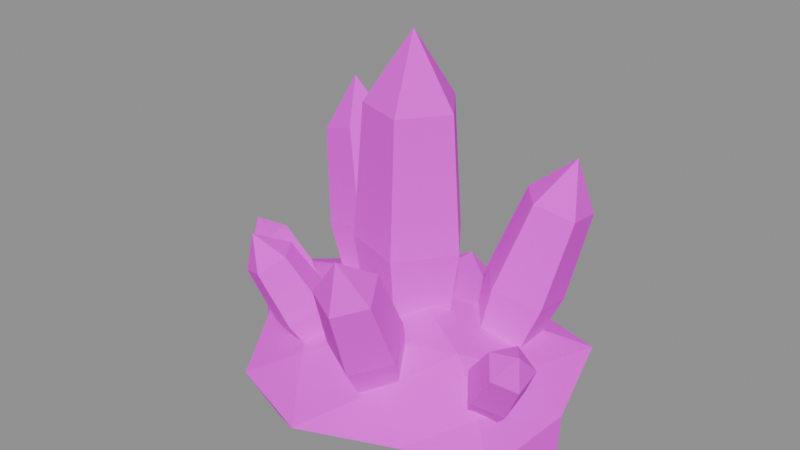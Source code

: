# Source: res_crystal_raw.blend  (saved by Blender 5.3.31; exported with 4.5.12 LTS)
import bpy
from mathutils import Matrix  # noqa: F401  (used for matrix-valued properties, if any)

bpy.ops.wm.read_factory_settings(use_empty=True)
scene = bpy.context.scene
scene.name = 'Scene'

# ---- images (referenced by path relative to the original .blend; pixels are not part of the script)
import os
ASSET_DIR = os.environ.get("B2B_ASSET_DIR", "")  # directory of the original .blend (textures are referenced by path, not embedded)
HERE = os.path.dirname(os.path.abspath(__file__))  # packed textures are extracted next to this script under _unpacked/

def load_image(name, relpath, width, height, colorspace="sRGB"):
    """Load a texture the original file referenced (path relative to the .blend, or extracted next to this script)."""
    p = next((c for c in (os.path.join(HERE, relpath), os.path.join(ASSET_DIR, relpath)) if relpath and os.path.exists(c)), "")
    if p:
        img = bpy.data.images.load(p, check_existing=True)
        img.name = name
    else:  # same state as the original file: an image datablock whose file is absent (Cycles renders it pink)
        img = bpy.data.images.new(name, width, height)
        img.source = "FILE"
        img.filepath = "//" + (relpath or name)
    img.colorspace_settings.name = colorspace
    return img
img_village_palette_png = load_image('village_palette.png', 'village_palette.png', 1024, 1024, 'sRGB')

# ---- materials (node trees are filled in below, after node groups)
mat_villagepalette = bpy.data.materials.new('VillagePalette')

# ---- material node trees
mat_villagepalette.use_nodes = True; mat_villagepalette.node_tree.nodes.clear()
_N = mat_villagepalette.node_tree.nodes; _L = mat_villagepalette.node_tree.links
n0 = _N.new('ShaderNodeBsdfPrincipled'); n0.name = 'Principled BSDF'; n0.location = (-200, 100)
n0.inputs[2].default_value = 0.9
n0.inputs[10].default_value = 0.005
n1 = _N.new('ShaderNodeOutputMaterial'); n1.name = 'Material Output'; n1.location = (200, 100)
n2 = _N.new('ShaderNodeTexImage'); n2.name = 'Image Texture'; n2.location = (-320, 300)
n2.image = img_village_palette_png
_L.new(n0.outputs[0], n1.inputs[0])
_L.new(n2.outputs[0], n0.inputs[0])
n1.is_active_output = True

# ---- meshes
me_res_crystal_raw = bpy.data.meshes.new('res_crystal_raw')
me_res_crystal_raw.from_pydata([(-0.9737, 1.394, 0.5), (0.8509, 1.218, 0.5), (-1.028, -1.472, 0.5), (0.9903, -1.417, 0.5), (0.0, -0.7903, 1.056), (0.0, 1.045, 1.235), (0.0, -0.8449, -0.09435), (0.0, 0.9176, -0.1455), (1.878, 0.0, 0.05354), (1.434, 0.0, 0.8408), (-1.849, 0.0, 0.0606), (-1.838, 0.0, 0.937), (-1.503, 0.8217, 0.7208), (-0.8073, 0.4414, 1.002), (-0.5596, 1.296, 0.8483), (0.5062, 1.172, 0.815), (0.0, 1.759, 0.5), (0.4976, 1.152, 0.1903), (-0.6195, 1.435, 0.1145), (-0.8856, 0.4842, -0.05112), (-1.779, 0.9726, 0.2387), (-2.285, 0.0, 0.5), (0.8232, 0.45, 1.012), (1.67, 0.9132, 0.7454), (-0.9087, -0.4968, 1.066), (0.0, 0.0, 1.294), (-1.346, -0.7358, 0.3023), (-1.404, -0.7678, 0.7063), (0.0, 0.0, -0.2046), (-1.069, -0.5843, -0.1651), (1.422, 0.7773, 0.2911), (0.9495, 0.5191, -0.09087), (1.477, -0.8078, 0.7171), (1.037, -0.5668, 1.145), (0.5101, -1.181, 0.8175), (-0.4991, -1.156, 0.8106), (0.0, -1.831, 0.5), (-0.6118, -1.417, 0.1193), (0.4967, -1.15, 0.1909), (1.12, -0.6121, -0.1967), (1.665, -0.9105, 0.2553), (1.897, 0.0, 0.5), (0.42, 0.0, 0.53), (0.1298, 0.3994, 0.53), (-0.3398, 0.2469, 0.53), (-0.3398, -0.2469, 0.53), (0.1298, -0.3994, 0.53), (0.6, 0.0, 1.84), (0.1854, 0.5706, 1.84), (-0.4854, 0.3527, 1.84), (-0.4854, -0.3527, 1.84), (0.1854, -0.5706, 1.84), (0.492, 0.0, 3.302), (0.152, 0.4679, 3.302), (-0.398, 0.2892, 3.302), (-0.398, -0.2892, 3.302), (0.152, -0.4679, 3.302), (0.0, 0.0, 4.05), (1.051, 0.5187, 0.4385), (0.6999, 0.6152, 0.5058), (0.5169, 0.3122, 0.6146), (0.7549, 0.02854, 0.6146), (1.085, 0.1562, 0.5058), (1.368, 0.785, 1.277), (0.8668, 0.9228, 1.373), (0.6053, 0.49, 1.528), (0.9453, 0.08472, 1.528), (1.417, 0.2671, 1.373), (1.544, 0.9319, 2.242), (1.132, 1.045, 2.321), (0.9178, 0.69, 2.448), (1.197, 0.3577, 2.448), (1.583, 0.5072, 2.321), (1.394, 0.8069, 2.837), (-1.038, 0.5873, 0.4223), (-1.009, 0.2015, 0.5017), (-0.642, 0.1307, 0.6302), (-0.4445, 0.4728, 0.6302), (-0.6892, 0.755, 0.5017), (-1.45, 0.8252, 1.308), (-1.408, 0.274, 1.421), (-0.8842, 0.1728, 1.605), (-0.6021, 0.6615, 1.605), (-0.9516, 1.065, 1.421), (-1.698, 0.9684, 2.348), (-1.664, 0.5164, 2.441), (-1.234, 0.4335, 2.591), (-1.003, 0.8342, 2.591), (-1.289, 1.165, 2.441), (-1.54, 0.8775, 2.999), (0.3359, -1.054, 0.4265), (0.5675, -0.8335, 0.5052), (0.4177, -0.5696, 0.6325), (0.09351, -0.6267, 0.6325), (0.043, -0.926, 0.5052), (0.4104, -1.476, 1.095), (0.7412, -1.162, 1.207), (0.5272, -0.7844, 1.389), (0.06409, -0.8661, 1.389), (-0.008066, -1.294, 1.207), (0.4567, -1.739, 1.87), (0.728, -1.481, 1.963), (0.5524, -1.171, 2.112), (0.1727, -1.238, 2.112), (0.1135, -1.589, 1.963), (0.4342, -1.611, 2.386), (-0.6697, -0.7838, 0.4271), (-0.4232, -0.8875, 0.5093), (-0.284, -0.6845, 0.6423), (-0.4445, -0.4553, 0.6423), (-0.6829, -0.5167, 0.5093), (-1.006, -1.019, 0.9347), (-0.6541, -1.168, 1.052), (-0.4553, -0.8776, 1.242), (-0.6845, -0.5502, 1.242), (-1.025, -0.6379, 1.052), (-1.227, -1.174, 1.524), (-0.9382, -1.296, 1.62), (-0.7752, -1.058, 1.776), (-0.9632, -0.7893, 1.776), (-1.242, -0.8611, 1.62), (-1.164, -1.13, 1.949), (1.386, -0.5497, 0.4295), (1.384, -0.318, 0.5148), (1.182, -0.2891, 0.6528), (1.058, -0.5029, 0.6528), (1.185, -0.6639, 0.5148), (1.724, -0.7448, 0.8135), (1.721, -0.4138, 0.9353), (1.432, -0.3725, 1.132), (1.256, -0.678, 1.132), (1.436, -0.908, 0.9353), (1.949, -0.8746, 1.263), (1.947, -0.6032, 1.363), (1.709, -0.5694, 1.524), (1.565, -0.8198, 1.524), (1.713, -1.008, 1.363), (1.911, -0.8527, 1.621), (-1.43, -0.207, 0.4348), (-1.308, -0.3834, 0.5181), (-1.142, -0.2974, 0.6531), (-1.162, -0.0679, 0.6531), (-1.34, -0.01202, 0.5181), (-1.806, -0.2399, 0.781), (-1.631, -0.4919, 0.9001), (-1.394, -0.3691, 1.093), (-1.423, -0.04115, 1.093), (-1.677, 0.03868, 0.9001), (-2.056, -0.2618, 1.185), (-1.913, -0.4684, 1.282), (-1.719, -0.3677, 1.44), (-1.742, -0.09884, 1.44), (-1.951, -0.03338, 1.282), (-2.025, -0.259, 1.517), (0.5327, 1.222, 0.4295), (0.293, 1.15, 0.5116), (0.3166, 0.9242, 0.6443), (0.5709, 0.8561, 0.6443), (0.7045, 1.04, 0.5116), (0.6326, 1.595, 0.8663), (0.2901, 1.493, 0.9835), (0.3239, 1.17, 1.173), (0.6873, 1.072, 1.173), (0.8781, 1.335, 0.9835), (0.6967, 1.834, 1.371), (0.4158, 1.75, 1.467), (0.4435, 1.485, 1.622), (0.7415, 1.405, 1.622), (0.8979, 1.621, 1.467), (0.6783, 1.765, 1.752)], [], [(0, 12, 14), (11, 13, 12), (5, 14, 13), (12, 13, 14), (0, 14, 16), (5, 15, 14), (1, 16, 15), (14, 15, 16), (0, 16, 18), (1, 17, 16), (7, 18, 17), (16, 17, 18), (0, 18, 20), (7, 19, 18), (10, 20, 19), (18, 19, 20), (0, 20, 12), (10, 21, 20), (11, 12, 21), (20, 21, 12), (1, 15, 23), (5, 22, 15), (9, 23, 22), (15, 22, 23), (5, 13, 25), (11, 24, 13), (4, 25, 24), (13, 24, 25), (11, 21, 27), (10, 26, 21), (2, 27, 26), (21, 26, 27), (10, 19, 29), (7, 28, 19), (6, 29, 28), (19, 28, 29), (7, 17, 31), (1, 30, 17), (8, 31, 30), (17, 30, 31), (3, 32, 34), (9, 33, 32), (4, 34, 33), (32, 33, 34), (3, 34, 36), (4, 35, 34), (2, 36, 35), (34, 35, 36), (3, 36, 38), (2, 37, 36), (6, 38, 37), (36, 37, 38), (3, 38, 40), (6, 39, 38), (8, 40, 39), (38, 39, 40), (3, 40, 32), (8, 41, 40), (9, 32, 41), (40, 41, 32), (4, 33, 25), (9, 22, 33), (5, 25, 22), (33, 22, 25), (2, 35, 27), (4, 24, 35), (11, 27, 24), (35, 24, 27), (6, 37, 29), (2, 26, 37), (10, 29, 26), (37, 26, 29), (8, 39, 31), (6, 28, 39), (7, 31, 28), (39, 28, 31), (9, 41, 23), (8, 30, 41), (1, 23, 30), (41, 30, 23), (42, 43, 48, 47), (43, 44, 49, 48), (44, 45, 50, 49), (45, 46, 51, 50), (46, 42, 47, 51), (47, 48, 53, 52), (48, 49, 54, 53), (49, 50, 55, 54), (50, 51, 56, 55), (51, 47, 52, 56), (52, 53, 57), (53, 54, 57), (54, 55, 57), (55, 56, 57), (56, 52, 57), (46, 45, 44, 43, 42), (58, 59, 64, 63), (59, 60, 65, 64), (60, 61, 66, 65), (61, 62, 67, 66), (62, 58, 63, 67), (63, 64, 69, 68), (64, 65, 70, 69), (65, 66, 71, 70), (66, 67, 72, 71), (67, 63, 68, 72), (68, 69, 73), (69, 70, 73), (70, 71, 73), (71, 72, 73), (72, 68, 73), (62, 61, 60, 59, 58), (74, 75, 80, 79), (75, 76, 81, 80), (76, 77, 82, 81), (77, 78, 83, 82), (78, 74, 79, 83), (79, 80, 85, 84), (80, 81, 86, 85), (81, 82, 87, 86), (82, 83, 88, 87), (83, 79, 84, 88), (84, 85, 89), (85, 86, 89), (86, 87, 89), (87, 88, 89), (88, 84, 89), (78, 77, 76, 75, 74), (90, 91, 96, 95), (91, 92, 97, 96), (92, 93, 98, 97), (93, 94, 99, 98), (94, 90, 95, 99), (95, 96, 101, 100), (96, 97, 102, 101), (97, 98, 103, 102), (98, 99, 104, 103), (99, 95, 100, 104), (100, 101, 105), (101, 102, 105), (102, 103, 105), (103, 104, 105), (104, 100, 105), (94, 93, 92, 91, 90), (106, 107, 112, 111), (107, 108, 113, 112), (108, 109, 114, 113), (109, 110, 115, 114), (110, 106, 111, 115), (111, 112, 117, 116), (112, 113, 118, 117), (113, 114, 119, 118), (114, 115, 120, 119), (115, 111, 116, 120), (116, 117, 121), (117, 118, 121), (118, 119, 121), (119, 120, 121), (120, 116, 121), (110, 109, 108, 107, 106), (122, 123, 128, 127), (123, 124, 129, 128), (124, 125, 130, 129), (125, 126, 131, 130), (126, 122, 127, 131), (127, 128, 133, 132), (128, 129, 134, 133), (129, 130, 135, 134), (130, 131, 136, 135), (131, 127, 132, 136), (132, 133, 137), (133, 134, 137), (134, 135, 137), (135, 136, 137), (136, 132, 137), (126, 125, 124, 123, 122), (138, 139, 144, 143), (139, 140, 145, 144), (140, 141, 146, 145), (141, 142, 147, 146), (142, 138, 143, 147), (143, 144, 149, 148), (144, 145, 150, 149), (145, 146, 151, 150), (146, 147, 152, 151), (147, 143, 148, 152), (148, 149, 153), (149, 150, 153), (150, 151, 153), (151, 152, 153), (152, 148, 153), (142, 141, 140, 139, 138), (154, 155, 160, 159), (155, 156, 161, 160), (156, 157, 162, 161), (157, 158, 163, 162), (158, 154, 159, 163), (159, 160, 165, 164), (160, 161, 166, 165), (161, 162, 167, 166), (162, 163, 168, 167), (163, 159, 164, 168), (164, 165, 169), (165, 166, 169), (166, 167, 169), (167, 168, 169), (168, 164, 169), (158, 157, 156, 155, 154)])
_uv = me_res_crystal_raw.uv_layers.new(name='UVMap')
_uv.uv.foreach_set('vector', [0.8828, 0.5033, 0.8828, 0.5858, 0.8828, 0.6335, 0.8828, 0.6666, 0.8828, 0.6911, 0.8828, 0.5858, 0.8828, 0.7781, 0.8828, 0.6335, 0.8828, 0.6911, 0.8828, 0.5858, 0.8828, 0.6911, 0.8828, 0.6335, 0.8828, 0.5033, 0.8828, 0.6335, 0.8828, 0.5033, 0.8828, 0.7781, 0.8828, 0.621, 0.8828, 0.6335, 0.8828, 0.5033, 0.8828, 0.5033, 0.8828, 0.621, 0.8828, 0.6335, 0.8828, 0.621, 0.8828, 0.5033, 0.8828, 0.5033, 0.8828, 0.5033, 0.8828, 0.3592, 0.8828, 0.5033, 0.8828, 0.3876, 0.8828, 0.5033, 0.8828, 0.2621, 0.8828, 0.3592, 0.8828, 0.3876, 0.8828, 0.5033, 0.8828, 0.3876, 0.8828, 0.3592, 0.8828, 0.5033, 0.8828, 0.3592, 0.8828, 0.4056, 0.8828, 0.2621, 0.8828, 0.2973, 0.8828, 0.3592, 0.8828, 0.3391, 0.8828, 0.4056, 0.8828, 0.2973, 0.8828, 0.3592, 0.8828, 0.2973, 0.8828, 0.4056, 0.8828, 0.5033, 0.8828, 0.4056, 0.8828, 0.5858, 0.8828, 0.3391, 0.8828, 0.5033, 0.8828, 0.4056, 0.8828, 0.6666, 0.8828, 0.5858, 0.8828, 0.5033, 0.8828, 0.4056, 0.8828, 0.5033, 0.8828, 0.5858, 0.8828, 0.5033, 0.8828, 0.621, 0.8828, 0.595, 0.8828, 0.7781, 0.8828, 0.6948, 0.8828, 0.621, 0.8828, 0.6307, 0.8828, 0.595, 0.8828, 0.6948, 0.8828, 0.621, 0.8828, 0.6948, 0.8828, 0.595, 0.8828, 0.7781, 0.8828, 0.6911, 0.8828, 0.8, 0.8828, 0.6666, 0.8828, 0.7146, 0.8828, 0.6911, 0.8828, 0.7111, 0.8828, 0.8, 0.8828, 0.7146, 0.8828, 0.6911, 0.8828, 0.7146, 0.8828, 0.8, 0.8828, 0.6666, 0.8828, 0.5033, 0.8828, 0.5804, 0.8828, 0.3391, 0.8828, 0.4294, 0.8828, 0.5033, 0.8828, 0.5033, 0.8828, 0.5804, 0.8828, 0.4294, 0.8828, 0.5033, 0.8828, 0.4294, 0.8828, 0.5804, 0.8828, 0.3391, 0.8828, 0.2973, 0.8828, 0.2547, 0.8828, 0.2621, 0.8828, 0.24, 0.8828, 0.2973, 0.8828, 0.2812, 0.8828, 0.2547, 0.8828, 0.24, 0.8828, 0.2973, 0.8828, 0.24, 0.8828, 0.2547, 0.8828, 0.2621, 0.8828, 0.3876, 0.8828, 0.2825, 0.8828, 0.5033, 0.8828, 0.4253, 0.8828, 0.3876, 0.8828, 0.3365, 0.8828, 0.2825, 0.8828, 0.4253, 0.8828, 0.3876, 0.8828, 0.4253, 0.8828, 0.2825, 0.8828, 0.5033, 0.8828, 0.5844, 0.8828, 0.6219, 0.8828, 0.6307, 0.8828, 0.7444, 0.8828, 0.5844, 0.8828, 0.7111, 0.8828, 0.6219, 0.8828, 0.7444, 0.8828, 0.5844, 0.8828, 0.7444, 0.8828, 0.6219, 0.8828, 0.5033, 0.8828, 0.6219, 0.8828, 0.5033, 0.8828, 0.7111, 0.8828, 0.6194, 0.8828, 0.6219, 0.8828, 0.5033, 0.8828, 0.5033, 0.8828, 0.6194, 0.8828, 0.6219, 0.8828, 0.6194, 0.8828, 0.5033, 0.8828, 0.5033, 0.8828, 0.5033, 0.8828, 0.3878, 0.8828, 0.5033, 0.8828, 0.361, 0.8828, 0.5033, 0.8828, 0.2812, 0.8828, 0.3878, 0.8828, 0.361, 0.8828, 0.5033, 0.8828, 0.361, 0.8828, 0.3878, 0.8828, 0.5033, 0.8828, 0.3878, 0.8828, 0.4119, 0.8828, 0.2812, 0.8828, 0.2429, 0.8828, 0.3878, 0.8828, 0.3365, 0.8828, 0.4119, 0.8828, 0.2429, 0.8828, 0.3878, 0.8828, 0.2429, 0.8828, 0.4119, 0.8828, 0.5033, 0.8828, 0.4119, 0.8828, 0.5844, 0.8828, 0.3365, 0.8828, 0.5033, 0.8828, 0.4119, 0.8828, 0.6307, 0.8828, 0.5844, 0.8828, 0.5033, 0.8828, 0.4119, 0.8828, 0.5033, 0.8828, 0.5844, 0.8828, 0.7111, 0.8828, 0.7444, 0.8828, 0.8, 0.8828, 0.6307, 0.8828, 0.6948, 0.8828, 0.7444, 0.8828, 0.7781, 0.8828, 0.8, 0.8828, 0.6948, 0.8828, 0.7444, 0.8828, 0.6948, 0.8828, 0.8, 0.8828, 0.5033, 0.8828, 0.6194, 0.8828, 0.5804, 0.8828, 0.7111, 0.8828, 0.7146, 0.8828, 0.6194, 0.8828, 0.6666, 0.8828, 0.5804, 0.8828, 0.7146, 0.8828, 0.6194, 0.8828, 0.7146, 0.8828, 0.5804, 0.8828, 0.2812, 0.8828, 0.361, 0.8828, 0.2547, 0.8828, 0.5033, 0.8828, 0.4294, 0.8828, 0.361, 0.8828, 0.3391, 0.8828, 0.2547, 0.8828, 0.4294, 0.8828, 0.361, 0.8828, 0.4294, 0.8828, 0.2547, 0.8828, 0.3365, 0.8828, 0.2429, 0.8828, 0.2825, 0.8828, 0.2812, 0.8828, 0.24, 0.8828, 0.2429, 0.8828, 0.2621, 0.8828, 0.2825, 0.8828, 0.24, 0.8828, 0.2429, 0.8828, 0.24, 0.8828, 0.2825, 0.8828, 0.6307, 0.8828, 0.5033, 0.8828, 0.595, 0.8828, 0.3365, 0.8828, 0.4253, 0.8828, 0.5033, 0.8828, 0.5033, 0.8828, 0.595, 0.8828, 0.4253, 0.8828, 0.5033, 0.8828, 0.4253, 0.8828, 0.595, 0.5078, 0.3, 0.5078, 0.3, 0.5078, 0.5605, 0.5078, 0.5605, 0.5078, 0.3, 0.5078, 0.3, 0.5078, 0.5605, 0.5078, 0.5605, 0.5078, 0.3, 0.5078, 0.3, 0.5078, 0.5605, 0.5078, 0.5605, 0.5078, 0.3, 0.5078, 0.3, 0.5078, 0.5605, 0.5078, 0.5605, 0.5078, 0.3, 0.5078, 0.3, 0.5078, 0.5605, 0.5078, 0.5605, 0.5078, 0.5605, 0.5078, 0.5605, 0.5078, 0.8512, 0.5078, 0.8512, 0.5078, 0.5605, 0.5078, 0.5605, 0.5078, 0.8512, 0.5078, 0.8512, 0.5078, 0.5605, 0.5078, 0.5605, 0.5078, 0.8512, 0.5078, 0.8512, 0.5078, 0.5605, 0.5078, 0.5605, 0.5078, 0.8512, 0.5078, 0.8512, 0.5078, 0.5605, 0.5078, 0.5605, 0.5078, 0.8512, 0.5078, 0.8512, 0.5078, 0.8512, 0.5078, 0.8512, 0.5078, 0.97, 0.5078, 0.8512, 0.5078, 0.8512, 0.5078, 0.97, 0.5078, 0.8512, 0.5078, 0.8512, 0.5078, 0.97, 0.5078, 0.8512, 0.5078, 0.8512, 0.5078, 0.97, 0.5078, 0.8512, 0.5078, 0.8512, 0.5078, 0.97, 0.5078, 0.3, 0.5078, 0.3, 0.5078, 0.3, 0.5078, 0.3, 0.5078, 0.3, 0.4766, 0.3, 0.4766, 0.3196, 0.4766, 0.5726, 0.4766, 0.5445, 0.4766, 0.3196, 0.4766, 0.3514, 0.4766, 0.6179, 0.4766, 0.5726, 0.4766, 0.3514, 0.4766, 0.3514, 0.4766, 0.6179, 0.4766, 0.6179, 0.4766, 0.3514, 0.4766, 0.3196, 0.4766, 0.5726, 0.4766, 0.6179, 0.4766, 0.3196, 0.4766, 0.3, 0.4766, 0.5445, 0.4766, 0.5726, 0.4766, 0.5445, 0.4766, 0.5726, 0.4766, 0.8493, 0.4766, 0.8263, 0.4766, 0.5726, 0.4766, 0.6179, 0.4766, 0.8865, 0.4766, 0.8493, 0.4766, 0.6179, 0.4766, 0.6179, 0.4766, 0.8865, 0.4766, 0.8865, 0.4766, 0.6179, 0.4766, 0.5726, 0.4766, 0.8493, 0.4766, 0.8865, 0.4766, 0.5726, 0.4766, 0.5445, 0.4766, 0.8263, 0.4766, 0.8493, 0.4766, 0.8263, 0.4766, 0.8493, 0.4766, 0.97, 0.4766, 0.8493, 0.4766, 0.8865, 0.4766, 0.97, 0.4766, 0.8865, 0.4766, 0.8865, 0.4766, 0.97, 0.4766, 0.8865, 0.4766, 0.8493, 0.4766, 0.97, 0.4766, 0.8493, 0.4766, 0.8263, 0.4766, 0.97, 0.4766, 0.3196, 0.4766, 0.3514, 0.4766, 0.3514, 0.4766, 0.3196, 0.4766, 0.3, 0.9766, 0.3, 0.9766, 0.3216, 0.9766, 0.5714, 0.9766, 0.5406, 0.9766, 0.3216, 0.9766, 0.3565, 0.9766, 0.6213, 0.9766, 0.5714, 0.9766, 0.3565, 0.9766, 0.3565, 0.9766, 0.6213, 0.9766, 0.6213, 0.9766, 0.3565, 0.9766, 0.3216, 0.9766, 0.5714, 0.9766, 0.6213, 0.9766, 0.3216, 0.9766, 0.3, 0.9766, 0.5406, 0.9766, 0.5714, 0.9766, 0.5406, 0.9766, 0.5714, 0.9766, 0.8483, 0.9766, 0.823, 0.9766, 0.5714, 0.9766, 0.6213, 0.9766, 0.8892, 0.9766, 0.8483, 0.9766, 0.6213, 0.9766, 0.6213, 0.9766, 0.8892, 0.9766, 0.8892, 0.9766, 0.6213, 0.9766, 0.5714, 0.9766, 0.8483, 0.9766, 0.8892, 0.9766, 0.5714, 0.9766, 0.5406, 0.9766, 0.823, 0.9766, 0.8483, 0.9766, 0.823, 0.9766, 0.8483, 0.9766, 0.97, 0.9766, 0.8483, 0.9766, 0.8892, 0.9766, 0.97, 0.9766, 0.8892, 0.9766, 0.8892, 0.9766, 0.97, 0.9766, 0.8892, 0.9766, 0.8483, 0.9766, 0.97, 0.9766, 0.8483, 0.9766, 0.823, 0.9766, 0.97, 0.9766, 0.3216, 0.9766, 0.3565, 0.9766, 0.3565, 0.9766, 0.3216, 0.9766, 0.3, 0.5078, 0.3, 0.5078, 0.3281, 0.5078, 0.5789, 0.5078, 0.5388, 0.5078, 0.3281, 0.5078, 0.3736, 0.5078, 0.6439, 0.5078, 0.5789, 0.5078, 0.3736, 0.5078, 0.3736, 0.5078, 0.6439, 0.5078, 0.6439, 0.5078, 0.3736, 0.5078, 0.3281, 0.5078, 0.5789, 0.5078, 0.6439, 0.5078, 0.3281, 0.5078, 0.3, 0.5078, 0.5388, 0.5078, 0.5789, 0.5078, 0.5388, 0.5078, 0.5789, 0.5078, 0.8488, 0.5078, 0.8159, 0.5078, 0.5789, 0.5078, 0.6439, 0.5078, 0.9021, 0.5078, 0.8488, 0.5078, 0.6439, 0.5078, 0.6439, 0.5078, 0.9021, 0.5078, 0.9021, 0.5078, 0.6439, 0.5078, 0.5789, 0.5078, 0.8488, 0.5078, 0.9021, 0.5078, 0.5789, 0.5078, 0.5388, 0.5078, 0.8159, 0.5078, 0.8488, 0.5078, 0.8159, 0.5078, 0.8488, 0.5078, 0.97, 0.5078, 0.8488, 0.5078, 0.9021, 0.5078, 0.97, 0.5078, 0.9021, 0.5078, 0.9021, 0.5078, 0.97, 0.5078, 0.9021, 0.5078, 0.8488, 0.5078, 0.97, 0.5078, 0.8488, 0.5078, 0.8159, 0.5078, 0.97, 0.5078, 0.3281, 0.5078, 0.3736, 0.5078, 0.3736, 0.5078, 0.3281, 0.5078, 0.3, 0.4766, 0.3, 0.4766, 0.3378, 0.4766, 0.5875, 0.4766, 0.5335, 0.4766, 0.3378, 0.4766, 0.399, 0.4766, 0.6749, 0.4766, 0.5875, 0.4766, 0.399, 0.4766, 0.399, 0.4766, 0.6749, 0.4766, 0.6749, 0.4766, 0.399, 0.4766, 0.3378, 0.4766, 0.5875, 0.4766, 0.6749, 0.4766, 0.3378, 0.4766, 0.3, 0.4766, 0.5335, 0.4766, 0.5875, 0.4766, 0.5335, 0.4766, 0.5875, 0.4766, 0.8487, 0.4766, 0.8044, 0.4766, 0.5875, 0.4766, 0.6749, 0.4766, 0.9204, 0.4766, 0.8487, 0.4766, 0.6749, 0.4766, 0.6749, 0.4766, 0.9204, 0.4766, 0.9204, 0.4766, 0.6749, 0.4766, 0.5875, 0.4766, 0.8487, 0.4766, 0.9204, 0.4766, 0.5875, 0.4766, 0.5335, 0.4766, 0.8044, 0.4766, 0.8487, 0.4766, 0.8044, 0.4766, 0.8487, 0.4766, 0.97, 0.4766, 0.8487, 0.4766, 0.9204, 0.4766, 0.97, 0.4766, 0.9204, 0.4766, 0.9204, 0.4766, 0.97, 0.4766, 0.9204, 0.4766, 0.8487, 0.4766, 0.97, 0.4766, 0.8487, 0.4766, 0.8044, 0.4766, 0.97, 0.4766, 0.3378, 0.4766, 0.399, 0.4766, 0.399, 0.4766, 0.3378, 0.4766, 0.3, 0.9766, 0.3, 0.9766, 0.3501, 0.9766, 0.5972, 0.9766, 0.5256, 0.9766, 0.3501, 0.9766, 0.4312, 0.9766, 0.713, 0.9766, 0.5972, 0.9766, 0.4312, 0.9766, 0.4312, 0.9766, 0.713, 0.9766, 0.713, 0.9766, 0.4312, 0.9766, 0.3501, 0.9766, 0.5972, 0.9766, 0.713, 0.9766, 0.3501, 0.9766, 0.3, 0.9766, 0.5256, 0.9766, 0.5972, 0.9766, 0.5256, 0.9766, 0.5972, 0.9766, 0.8483, 0.9766, 0.7895, 0.9766, 0.5972, 0.9766, 0.713, 0.9766, 0.9432, 0.9766, 0.8483, 0.9766, 0.713, 0.9766, 0.713, 0.9766, 0.9432, 0.9766, 0.9432, 0.9766, 0.713, 0.9766, 0.5972, 0.9766, 0.8483, 0.9766, 0.9432, 0.9766, 0.5972, 0.9766, 0.5256, 0.9766, 0.7895, 0.9766, 0.8483, 0.9766, 0.7895, 0.9766, 0.8483, 0.9766, 0.97, 0.9766, 0.8483, 0.9766, 0.9432, 0.9766, 0.97, 0.9766, 0.9432, 0.9766, 0.9432, 0.9766, 0.97, 0.9766, 0.9432, 0.9766, 0.8483, 0.9766, 0.97, 0.9766, 0.8483, 0.9766, 0.7895, 0.9766, 0.97, 0.9766, 0.3501, 0.9766, 0.4312, 0.9766, 0.4312, 0.9766, 0.3501, 0.9766, 0.3, 0.5078, 0.3, 0.5078, 0.3539, 0.5078, 0.601, 0.5078, 0.524, 0.5078, 0.3539, 0.5078, 0.4412, 0.5078, 0.7257, 0.5078, 0.601, 0.5078, 0.4412, 0.5078, 0.4412, 0.5078, 0.7257, 0.5078, 0.7257, 0.5078, 0.4412, 0.5078, 0.3539, 0.5078, 0.601, 0.5078, 0.7257, 0.5078, 0.3539, 0.5078, 0.3, 0.5078, 0.524, 0.5078, 0.601, 0.5078, 0.524, 0.5078, 0.601, 0.5078, 0.8484, 0.5078, 0.7852, 0.5078, 0.601, 0.5078, 0.7257, 0.5078, 0.9506, 0.5078, 0.8484, 0.5078, 0.7257, 0.5078, 0.7257, 0.5078, 0.9506, 0.5078, 0.9506, 0.5078, 0.7257, 0.5078, 0.601, 0.5078, 0.8484, 0.5078, 0.9506, 0.5078, 0.601, 0.5078, 0.524, 0.5078, 0.7852, 0.5078, 0.8484, 0.5078, 0.7852, 0.5078, 0.8484, 0.5078, 0.97, 0.5078, 0.8484, 0.5078, 0.9506, 0.5078, 0.97, 0.5078, 0.9506, 0.5078, 0.9506, 0.5078, 0.97, 0.5078, 0.9506, 0.5078, 0.8484, 0.5078, 0.97, 0.5078, 0.8484, 0.5078, 0.7852, 0.5078, 0.97, 0.5078, 0.3539, 0.5078, 0.4412, 0.5078, 0.4412, 0.5078, 0.3539, 0.5078, 0.3, 0.9766, 0.3, 0.9766, 0.3434, 0.9766, 0.5931, 0.9766, 0.5311, 0.9766, 0.3434, 0.9766, 0.4136, 0.9766, 0.6934, 0.9766, 0.5931, 0.9766, 0.4136, 0.9766, 0.4136, 0.9766, 0.6934, 0.9766, 0.6934, 0.9766, 0.4136, 0.9766, 0.3434, 0.9766, 0.5931, 0.9766, 0.6934, 0.9766, 0.3434, 0.9766, 0.3, 0.9766, 0.5311, 0.9766, 0.5931, 0.9766, 0.5311, 0.9766, 0.5931, 0.9766, 0.8489, 0.9766, 0.7981, 0.9766, 0.5931, 0.9766, 0.6934, 0.9766, 0.9312, 0.9766, 0.8489, 0.9766, 0.6934, 0.9766, 0.6934, 0.9766, 0.9312, 0.9766, 0.9312, 0.9766, 0.6934, 0.9766, 0.5931, 0.9766, 0.8489, 0.9766, 0.9312, 0.9766, 0.5931, 0.9766, 0.5311, 0.9766, 0.7981, 0.9766, 0.8489, 0.9766, 0.7981, 0.9766, 0.8489, 0.9766, 0.97, 0.9766, 0.8489, 0.9766, 0.9312, 0.9766, 0.97, 0.9766, 0.9312, 0.9766, 0.9312, 0.9766, 0.97, 0.9766, 0.9312, 0.9766, 0.8489, 0.9766, 0.97, 0.9766, 0.8489, 0.9766, 0.7981, 0.9766, 0.97, 0.9766, 0.3434, 0.9766, 0.4136, 0.9766, 0.4136, 0.9766, 0.3434, 0.9766, 0.3])
me_res_crystal_raw.materials.append(mat_villagepalette)
me_res_crystal_raw.update()

# ---- objects
ob_res_crystal_raw = bpy.data.objects.new('res_crystal_raw', me_res_crystal_raw)

# ---- transforms, parenting, visibility, modifiers, constraints
ob_res_crystal_raw.location = (0.0, 0.0, 0.0)

# ---- collection membership
scene.collection.objects.link(ob_res_crystal_raw)

# ---- scene / render settings (as saved in the file)
scene.frame_start = 1; scene.frame_end = 250; scene.frame_set(1)
scene.render.engine = 'BLENDER_EEVEE_NEXT'
scene.render.bake_bias = 0.0
scene.render.bake_samples = 0
scene.render.compositor_device = 'GPU'
scene.eevee.use_volume_custom_range = False
scene.eevee.fast_gi_thickness_near = 0.1
scene.eevee.fast_gi_thickness_far = 0.0
scene.eevee.ray_tracing_options.screen_trace_thickness = 0.1
bpy.context.view_layer.update()

# ---- added for rendering (the .blend has no active camera and no usable light): camera, sun + grey world if the file has none
cam_auto = bpy.data.cameras.new('AutoCamera')
cam_auto.lens = 50.0
cam_auto.sensor_width = 36.0
cam_auto.clip_end = 1000.0
ob_auto_camera = bpy.data.objects.new('AutoCamera', cam_auto)
scene.collection.objects.link(ob_auto_camera)
ob_auto_camera.location = (6.33862, -7.80637, 7.12801)
ob_auto_camera.rotation_euler = (1.09748, -7.21219e-08, 0.694738)
scene.camera = ob_auto_camera
light_auto_sun = bpy.data.lights.new('AutoSun', 'SUN')
light_auto_sun.energy = 3.0
light_auto_sun.angle = 0.0523599
ob_auto_sun = bpy.data.objects.new('AutoSun', light_auto_sun)
scene.collection.objects.link(ob_auto_sun)
ob_auto_sun.rotation_euler = (0.872665, 0.174533, 0.523599)
if scene.world is None:
    world_auto = bpy.data.worlds.new('AutoWorld')
    world_auto.color = (0.3, 0.3, 0.3)
    scene.world = world_auto
bpy.context.view_layer.update()
